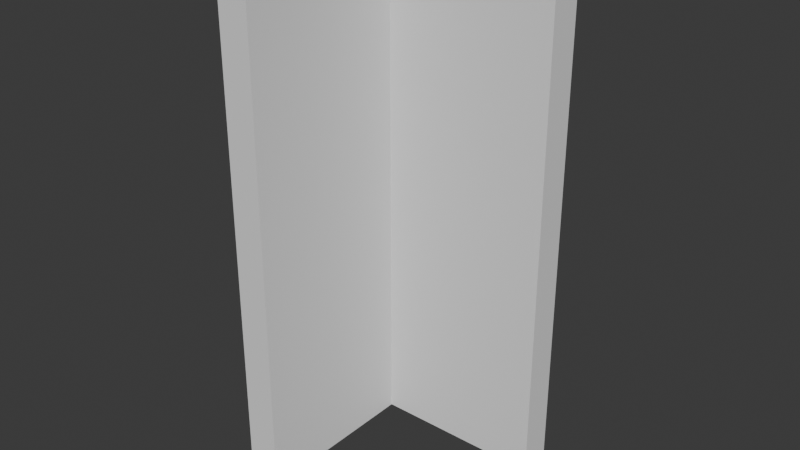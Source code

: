 # Source: InnerInsideCorner.blend  (saved by Blender 5.0.119; exported with 4.5.12 LTS)
import bpy
from mathutils import Matrix  # noqa: F401  (used for matrix-valued properties, if any)

bpy.ops.wm.read_factory_settings(use_empty=True)
scene = bpy.context.scene
scene.name = 'Scene'

# ---- collections
col_collection = bpy.data.collections.new('Collection'); scene.collection.children.link(col_collection)

# ---- world
world_world = bpy.data.worlds.new('World'); scene.world = world_world
world_world.use_nodes = True; world_world.node_tree.nodes.clear()
_N = world_world.node_tree.nodes; _L = world_world.node_tree.links
n0 = _N.new('ShaderNodeOutputWorld'); n0.name = 'World Output'; n0.location = (200, 100)
n1 = _N.new('ShaderNodeBackground'); n1.name = 'Background'; n1.location = (-200, 100)
n1.inputs[0].default_value = (0.05088, 0.05088, 0.05088, 1.0)
_L.new(n1.outputs[0], n0.inputs[0])
n0.is_active_output = True
world_world.color = (0.05088, 0.05088, 0.05088)
world_world.sun_shadow_jitter_overblur = 0.0

# ---- meshes
me_cube_023 = bpy.data.meshes.new('Cube.023')
me_cube_023.from_pydata([(-0.84, 1.192e-07, 0.0), (-1.0, 1.192e-07, 0.0), (-0.84, 1.192e-07, 2.6), (-1.0, 1.192e-07, 2.6), (0.0, 0.84, 0.0), (0.0, 1.0, 0.0), (0.0, 0.84, 2.6), (0.0, 1.0, 2.6), (-0.84, 0.84, 0.0), (-1.0, 0.84, 0.0), (-1.0, 0.84, 0.0), (-0.84, 1.0, 0.0), (-0.84, 1.0, 0.0), (-1.0, 1.0, 0.0), (-1.0, 1.0, 0.0), (-1.0, 1.0, 0.0), (-0.84, 0.84, 2.6), (-1.0, 0.84, 2.6), (-1.0, 0.84, 2.6), (-0.84, 1.0, 2.6), (-0.84, 1.0, 2.6), (-1.0, 1.0, 2.6), (-1.0, 1.0, 2.6), (-1.0, 1.0, 2.6)], [], [(4, 6, 17, 10, 18, 16, 8), (9, 8, 10, 17), (21, 13, 9, 17), (5, 13, 21, 23, 15, 12, 20, 7), (21, 20, 23), (6, 4, 5, 7), (4, 8, 9, 13, 5), (6, 7, 20, 21, 17), (1, 3, 18, 10), (14, 15, 23, 22), (19, 11, 14, 22), (11, 19, 20, 12), (2, 0, 8, 16), (3, 1, 0, 2), (0, 1, 10, 8), (11, 12, 15, 14), (3, 2, 16, 18), (19, 22, 23, 20)])
_uv = me_cube_023.uv_layers.new(name='UVMap')
_uv.uv.foreach_set('vector', [0.375, 0.0, 0.625, 0.0, 0.625, 0.25, 0.375, 0.25, 0.625, 0.25, 0.625, 0.21, 0.375, 0.21, 0.375, 0.25, 0.375, 0.21, 0.375, 0.25, 0.625, 0.25, 0.625, 0.5, 0.375, 0.5, 0.375, 0.25, 0.625, 0.25, 0.375, 0.75, 0.375, 0.5, 0.625, 0.5, 0.625, 0.5, 0.375, 0.5, 0.375, 0.54, 0.625, 0.54, 0.625, 0.75, 0.625, 0.5, 0.625, 0.54, 0.625, 0.5, 0.625, 1.0, 0.375, 1.0, 0.375, 0.75, 0.625, 0.75, 0.125, 0.75, 0.125, 0.54, 0.125, 0.5, 0.375, 0.5, 0.375, 0.75, 0.875, 0.75, 0.625, 0.75, 0.625, 0.54, 0.625, 0.5, 0.875, 0.5, 0.375, 0.0, 0.625, 0.0, 0.625, 0.21, 0.375, 0.21, 0.375, 0.25, 0.375, 0.25, 0.625, 0.25, 0.625, 0.25, 0.625, 0.5, 0.375, 0.5, 0.375, 0.25, 0.625, 0.25, 0.375, 0.5, 0.625, 0.5, 0.625, 0.5, 0.375, 0.5, 0.625, 0.75, 0.375, 0.75, 0.375, 0.54, 0.625, 0.54, 0.625, 1.0, 0.375, 1.0, 0.375, 0.75, 0.625, 0.75, 0.375, 0.75, 0.125, 0.75, 0.125, 0.54, 0.375, 0.54, 0.375, 0.5, 0.375, 0.5, 0.125, 0.5, 0.125, 0.5, 0.875, 0.75, 0.625, 0.75, 0.625, 0.54, 0.875, 0.54, 0.625, 0.5, 0.875, 0.5, 0.875, 0.5, 0.625, 0.5])
me_cube_023.materials.append(None)
me_cube_023.update()

# ---- objects
ob_innerinsidecorner = bpy.data.objects.new('InnerInsideCorner', me_cube_023)

# ---- transforms, parenting, visibility, modifiers, constraints
ob_innerinsidecorner.location = (0.0, 0.0, 0.0)

# ---- collection membership
col_collection.objects.link(ob_innerinsidecorner)

# ---- scene / render settings (as saved in the file)
scene.frame_start = 1; scene.frame_end = 250; scene.frame_set(1)
scene.render.engine = 'BLENDER_EEVEE_NEXT'
scene.render.bake_bias = 0.0
scene.render.bake_samples = 0
bpy.context.view_layer.update()

# ---- added for rendering (the .blend has no active camera and no usable light): camera, sun
cam_auto = bpy.data.cameras.new('AutoCamera')
cam_auto.lens = 50.0
cam_auto.sensor_width = 36.0
cam_auto.clip_end = 1000.0
ob_auto_camera = bpy.data.objects.new('AutoCamera', cam_auto)
scene.collection.objects.link(ob_auto_camera)
ob_auto_camera.location = (2.23841, -2.7861, 3.49073)
ob_auto_camera.rotation_euler = (1.09748, -7.21219e-08, 0.694738)
scene.camera = ob_auto_camera
light_auto_sun = bpy.data.lights.new('AutoSun', 'SUN')
light_auto_sun.energy = 3.0
light_auto_sun.angle = 0.0523599
ob_auto_sun = bpy.data.objects.new('AutoSun', light_auto_sun)
scene.collection.objects.link(ob_auto_sun)
ob_auto_sun.rotation_euler = (0.872665, 0.174533, 0.523599)
bpy.context.view_layer.update()
